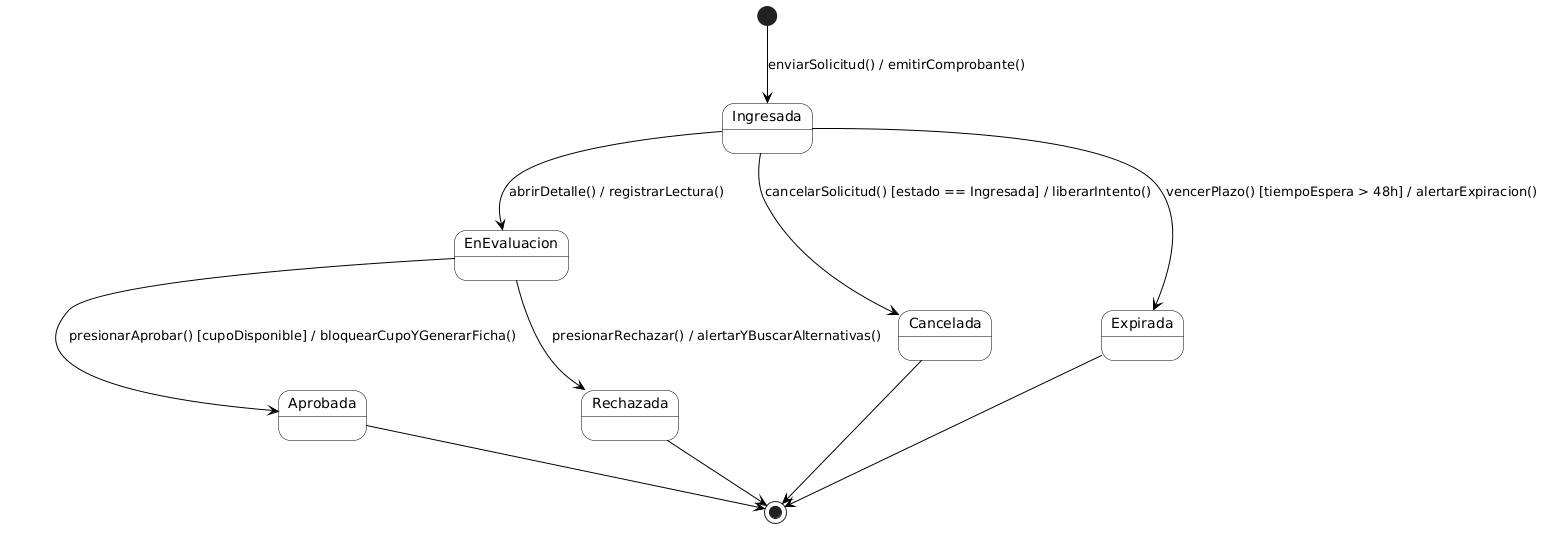

The diagram above was rendered by PlantUML. Its source (embedded in the PNG):
@startuml
skinparam state {
  BackgroundColor White
  BorderColor Black
  ArrowColor Black
}
skinparam shadowing false
skinparam defaultFontName Arial

[*] --> Ingresada : enviarSolicitud() / emitirComprobante()

Ingresada --> EnEvaluacion : abrirDetalle() / registrarLectura()
Ingresada --> Cancelada : cancelarSolicitud() [estado == Ingresada] / liberarIntento()
Ingresada --> Expirada : vencerPlazo() [tiempoEspera > 48h] / alertarExpiracion()

EnEvaluacion --> Aprobada : presionarAprobar() [cupoDisponible] / bloquearCupoYGenerarFicha()
EnEvaluacion --> Rechazada : presionarRechazar() / alertarYBuscarAlternativas()

Aprobada --> [*]
Rechazada --> [*]
Cancelada --> [*]
Expirada --> [*]
@enduml